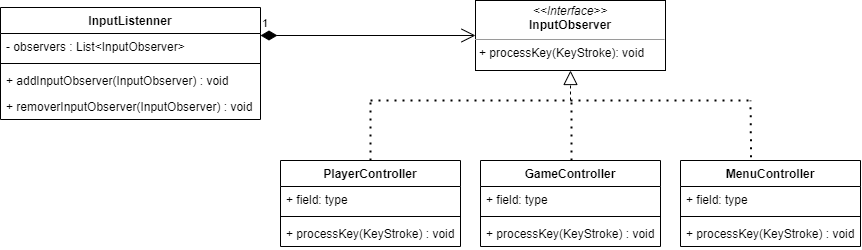

The diagram above was exported from draw.io. Its source (the exported page's mxGraphModel, read from the mxfile embedded in the PNG):
<mxGraphModel dx="667" dy="813" grid="1" gridSize="10" guides="1" tooltips="1" connect="1" arrows="1" fold="1" page="1" pageScale="1" pageWidth="827" pageHeight="1169" math="0" shadow="0">
  <root>
    <mxCell id="WIyWlLk6GJQsqaUBKTNV-0" />
    <mxCell id="WIyWlLk6GJQsqaUBKTNV-1" parent="WIyWlLk6GJQsqaUBKTNV-0" />
    <mxCell id="z5J9NxPbE0dbGONNZyq3-0" value="&lt;p style=&quot;margin: 0px ; margin-top: 4px ; text-align: center&quot;&gt;&lt;i&gt;&amp;lt;&amp;lt;Interface&amp;gt;&amp;gt;&lt;/i&gt;&lt;br&gt;&lt;b&gt;InputObserver&lt;/b&gt;&lt;/p&gt;&lt;hr size=&quot;1&quot;&gt;&lt;p style=&quot;margin: 0px ; margin-left: 4px&quot;&gt;&lt;/p&gt;&lt;p style=&quot;margin: 0px ; margin-left: 4px&quot;&gt;+ processKey(KeyStroke): void&lt;/p&gt;" style="verticalAlign=top;align=left;overflow=fill;fontSize=12;fontFamily=Helvetica;html=1;" vertex="1" parent="WIyWlLk6GJQsqaUBKTNV-1">
      <mxGeometry x="535" width="190" height="70" as="geometry" />
    </mxCell>
    <mxCell id="z5J9NxPbE0dbGONNZyq3-5" value="MenuController" style="swimlane;fontStyle=1;align=center;verticalAlign=top;childLayout=stackLayout;horizontal=1;startSize=26;horizontalStack=0;resizeParent=1;resizeParentMax=0;resizeLast=0;collapsible=1;marginBottom=0;" vertex="1" parent="WIyWlLk6GJQsqaUBKTNV-1">
      <mxGeometry x="740" y="160" width="180" height="86" as="geometry" />
    </mxCell>
    <mxCell id="z5J9NxPbE0dbGONNZyq3-6" value="+ field: type" style="text;strokeColor=none;fillColor=none;align=left;verticalAlign=top;spacingLeft=4;spacingRight=4;overflow=hidden;rotatable=0;points=[[0,0.5],[1,0.5]];portConstraint=eastwest;" vertex="1" parent="z5J9NxPbE0dbGONNZyq3-5">
      <mxGeometry y="26" width="180" height="26" as="geometry" />
    </mxCell>
    <mxCell id="z5J9NxPbE0dbGONNZyq3-7" value="" style="line;strokeWidth=1;fillColor=none;align=left;verticalAlign=middle;spacingTop=-1;spacingLeft=3;spacingRight=3;rotatable=0;labelPosition=right;points=[];portConstraint=eastwest;" vertex="1" parent="z5J9NxPbE0dbGONNZyq3-5">
      <mxGeometry y="52" width="180" height="8" as="geometry" />
    </mxCell>
    <mxCell id="z5J9NxPbE0dbGONNZyq3-8" value="+ processKey(KeyStroke) : void" style="text;strokeColor=none;fillColor=none;align=left;verticalAlign=top;spacingLeft=4;spacingRight=4;overflow=hidden;rotatable=0;points=[[0,0.5],[1,0.5]];portConstraint=eastwest;" vertex="1" parent="z5J9NxPbE0dbGONNZyq3-5">
      <mxGeometry y="60" width="180" height="26" as="geometry" />
    </mxCell>
    <mxCell id="z5J9NxPbE0dbGONNZyq3-9" value="GameController" style="swimlane;fontStyle=1;align=center;verticalAlign=top;childLayout=stackLayout;horizontal=1;startSize=26;horizontalStack=0;resizeParent=1;resizeParentMax=0;resizeLast=0;collapsible=1;marginBottom=0;" vertex="1" parent="WIyWlLk6GJQsqaUBKTNV-1">
      <mxGeometry x="540" y="160" width="180" height="86" as="geometry" />
    </mxCell>
    <mxCell id="z5J9NxPbE0dbGONNZyq3-10" value="+ field: type" style="text;strokeColor=none;fillColor=none;align=left;verticalAlign=top;spacingLeft=4;spacingRight=4;overflow=hidden;rotatable=0;points=[[0,0.5],[1,0.5]];portConstraint=eastwest;" vertex="1" parent="z5J9NxPbE0dbGONNZyq3-9">
      <mxGeometry y="26" width="180" height="26" as="geometry" />
    </mxCell>
    <mxCell id="z5J9NxPbE0dbGONNZyq3-11" value="" style="line;strokeWidth=1;fillColor=none;align=left;verticalAlign=middle;spacingTop=-1;spacingLeft=3;spacingRight=3;rotatable=0;labelPosition=right;points=[];portConstraint=eastwest;" vertex="1" parent="z5J9NxPbE0dbGONNZyq3-9">
      <mxGeometry y="52" width="180" height="8" as="geometry" />
    </mxCell>
    <mxCell id="z5J9NxPbE0dbGONNZyq3-12" value="+ processKey(KeyStroke) : void" style="text;strokeColor=none;fillColor=none;align=left;verticalAlign=top;spacingLeft=4;spacingRight=4;overflow=hidden;rotatable=0;points=[[0,0.5],[1,0.5]];portConstraint=eastwest;" vertex="1" parent="z5J9NxPbE0dbGONNZyq3-9">
      <mxGeometry y="60" width="180" height="26" as="geometry" />
    </mxCell>
    <mxCell id="z5J9NxPbE0dbGONNZyq3-13" value="PlayerController" style="swimlane;fontStyle=1;align=center;verticalAlign=top;childLayout=stackLayout;horizontal=1;startSize=26;horizontalStack=0;resizeParent=1;resizeParentMax=0;resizeLast=0;collapsible=1;marginBottom=0;" vertex="1" parent="WIyWlLk6GJQsqaUBKTNV-1">
      <mxGeometry x="340" y="160" width="180" height="86" as="geometry" />
    </mxCell>
    <mxCell id="z5J9NxPbE0dbGONNZyq3-14" value="+ field: type" style="text;strokeColor=none;fillColor=none;align=left;verticalAlign=top;spacingLeft=4;spacingRight=4;overflow=hidden;rotatable=0;points=[[0,0.5],[1,0.5]];portConstraint=eastwest;" vertex="1" parent="z5J9NxPbE0dbGONNZyq3-13">
      <mxGeometry y="26" width="180" height="26" as="geometry" />
    </mxCell>
    <mxCell id="z5J9NxPbE0dbGONNZyq3-15" value="" style="line;strokeWidth=1;fillColor=none;align=left;verticalAlign=middle;spacingTop=-1;spacingLeft=3;spacingRight=3;rotatable=0;labelPosition=right;points=[];portConstraint=eastwest;" vertex="1" parent="z5J9NxPbE0dbGONNZyq3-13">
      <mxGeometry y="52" width="180" height="8" as="geometry" />
    </mxCell>
    <mxCell id="z5J9NxPbE0dbGONNZyq3-16" value="+ processKey(KeyStroke) : void" style="text;strokeColor=none;fillColor=none;align=left;verticalAlign=top;spacingLeft=4;spacingRight=4;overflow=hidden;rotatable=0;points=[[0,0.5],[1,0.5]];portConstraint=eastwest;" vertex="1" parent="z5J9NxPbE0dbGONNZyq3-13">
      <mxGeometry y="60" width="180" height="26" as="geometry" />
    </mxCell>
    <mxCell id="z5J9NxPbE0dbGONNZyq3-17" value="" style="endArrow=block;dashed=1;endFill=0;endSize=12;html=1;rounded=0;entryX=0.5;entryY=1;entryDx=0;entryDy=0;" edge="1" parent="WIyWlLk6GJQsqaUBKTNV-1" target="z5J9NxPbE0dbGONNZyq3-0">
      <mxGeometry width="160" relative="1" as="geometry">
        <mxPoint x="630" y="100" as="sourcePoint" />
        <mxPoint x="680" y="270" as="targetPoint" />
      </mxGeometry>
    </mxCell>
    <mxCell id="z5J9NxPbE0dbGONNZyq3-18" value="" style="endArrow=none;dashed=1;html=1;dashPattern=1 3;strokeWidth=2;rounded=0;exitX=0.5;exitY=0;exitDx=0;exitDy=0;" edge="1" parent="WIyWlLk6GJQsqaUBKTNV-1" source="z5J9NxPbE0dbGONNZyq3-13">
      <mxGeometry width="50" height="50" relative="1" as="geometry">
        <mxPoint x="570" y="300" as="sourcePoint" />
        <mxPoint x="430" y="100" as="targetPoint" />
      </mxGeometry>
    </mxCell>
    <mxCell id="z5J9NxPbE0dbGONNZyq3-19" value="" style="endArrow=none;dashed=1;html=1;dashPattern=1 3;strokeWidth=2;rounded=0;" edge="1" parent="WIyWlLk6GJQsqaUBKTNV-1">
      <mxGeometry width="50" height="50" relative="1" as="geometry">
        <mxPoint x="430" y="100" as="sourcePoint" />
        <mxPoint x="810" y="100" as="targetPoint" />
      </mxGeometry>
    </mxCell>
    <mxCell id="z5J9NxPbE0dbGONNZyq3-20" value="" style="endArrow=none;dashed=1;html=1;dashPattern=1 3;strokeWidth=2;rounded=0;exitX=0.5;exitY=0;exitDx=0;exitDy=0;" edge="1" parent="WIyWlLk6GJQsqaUBKTNV-1">
      <mxGeometry width="50" height="50" relative="1" as="geometry">
        <mxPoint x="631" y="160" as="sourcePoint" />
        <mxPoint x="631" y="100" as="targetPoint" />
      </mxGeometry>
    </mxCell>
    <mxCell id="z5J9NxPbE0dbGONNZyq3-21" value="" style="endArrow=none;dashed=1;html=1;dashPattern=1 3;strokeWidth=2;rounded=0;exitX=0.392;exitY=-0.037;exitDx=0;exitDy=0;exitPerimeter=0;" edge="1" parent="WIyWlLk6GJQsqaUBKTNV-1" source="z5J9NxPbE0dbGONNZyq3-5">
      <mxGeometry width="50" height="50" relative="1" as="geometry">
        <mxPoint x="710" y="270" as="sourcePoint" />
        <mxPoint x="810" y="100" as="targetPoint" />
      </mxGeometry>
    </mxCell>
    <mxCell id="z5J9NxPbE0dbGONNZyq3-22" value="InputListenner" style="swimlane;fontStyle=1;align=center;verticalAlign=top;childLayout=stackLayout;horizontal=1;startSize=26;horizontalStack=0;resizeParent=1;resizeParentMax=0;resizeLast=0;collapsible=1;marginBottom=0;" vertex="1" parent="WIyWlLk6GJQsqaUBKTNV-1">
      <mxGeometry x="60" y="7" width="260" height="112" as="geometry" />
    </mxCell>
    <mxCell id="z5J9NxPbE0dbGONNZyq3-23" value="- observers : List&lt;InputObserver&gt;" style="text;strokeColor=none;fillColor=none;align=left;verticalAlign=top;spacingLeft=4;spacingRight=4;overflow=hidden;rotatable=0;points=[[0,0.5],[1,0.5]];portConstraint=eastwest;" vertex="1" parent="z5J9NxPbE0dbGONNZyq3-22">
      <mxGeometry y="26" width="260" height="26" as="geometry" />
    </mxCell>
    <mxCell id="z5J9NxPbE0dbGONNZyq3-24" value="" style="line;strokeWidth=1;fillColor=none;align=left;verticalAlign=middle;spacingTop=-1;spacingLeft=3;spacingRight=3;rotatable=0;labelPosition=right;points=[];portConstraint=eastwest;" vertex="1" parent="z5J9NxPbE0dbGONNZyq3-22">
      <mxGeometry y="52" width="260" height="8" as="geometry" />
    </mxCell>
    <mxCell id="z5J9NxPbE0dbGONNZyq3-25" value="+ addInputObserver(InputObserver) : void " style="text;strokeColor=none;fillColor=none;align=left;verticalAlign=top;spacingLeft=4;spacingRight=4;overflow=hidden;rotatable=0;points=[[0,0.5],[1,0.5]];portConstraint=eastwest;" vertex="1" parent="z5J9NxPbE0dbGONNZyq3-22">
      <mxGeometry y="60" width="260" height="26" as="geometry" />
    </mxCell>
    <mxCell id="z5J9NxPbE0dbGONNZyq3-26" value="+ removerInputObserver(InputObserver) : void" style="text;strokeColor=none;fillColor=none;align=left;verticalAlign=top;spacingLeft=4;spacingRight=4;overflow=hidden;rotatable=0;points=[[0,0.5],[1,0.5]];portConstraint=eastwest;" vertex="1" parent="z5J9NxPbE0dbGONNZyq3-22">
      <mxGeometry y="86" width="260" height="26" as="geometry" />
    </mxCell>
    <mxCell id="z5J9NxPbE0dbGONNZyq3-27" value="1" style="endArrow=open;html=1;endSize=12;startArrow=diamondThin;startSize=14;startFill=1;edgeStyle=orthogonalEdgeStyle;align=left;verticalAlign=bottom;rounded=0;exitX=1;exitY=0.25;exitDx=0;exitDy=0;entryX=0;entryY=0.5;entryDx=0;entryDy=0;" edge="1" parent="WIyWlLk6GJQsqaUBKTNV-1" source="z5J9NxPbE0dbGONNZyq3-22" target="z5J9NxPbE0dbGONNZyq3-0">
      <mxGeometry x="-1" y="3" relative="1" as="geometry">
        <mxPoint x="340" y="34.290000000000006" as="sourcePoint" />
        <mxPoint x="530" y="34" as="targetPoint" />
      </mxGeometry>
    </mxCell>
  </root>
</mxGraphModel>